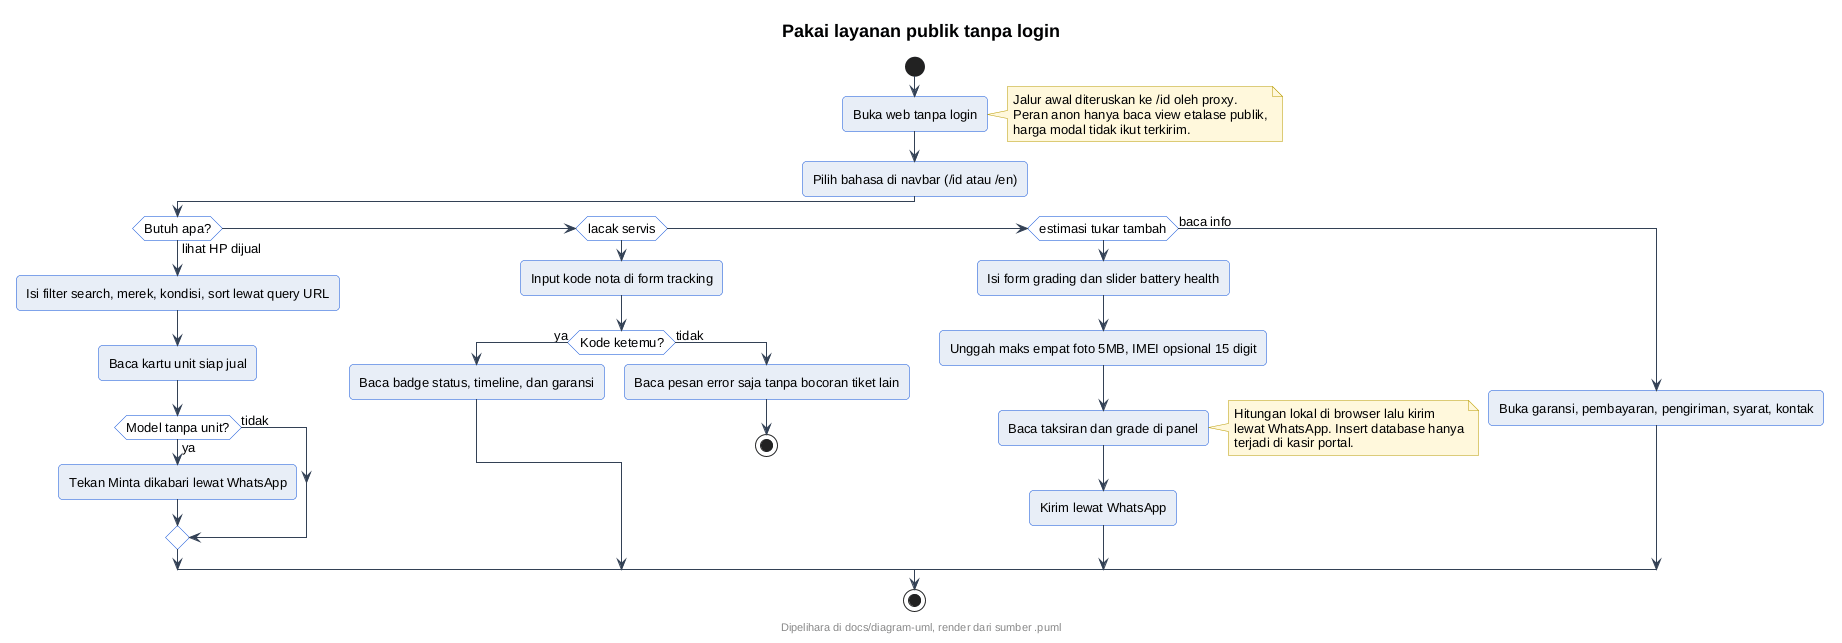

The diagram above was rendered by PlantUML. Its source (embedded in the PNG):
@startuml
' --- gaya At Cell (inline, mandiri utk server publik) ---
skinparam backgroundColor #FFFFFF
skinparam shadowing false
skinparam roundcorner 8
skinparam defaultFontName sans-serif
skinparam defaultFontSize 13
skinparam titleFontSize 18
skinparam titleFontStyle bold
skinparam headerFontSize 11
skinparam footerFontSize 11
skinparam noteBackgroundColor #FFF8DC
skinparam noteBorderColor #B89B00
skinparam actorBackgroundColor #E8EEF7
skinparam actorBorderColor #0B4ED8
skinparam participantBackgroundColor #E8EEF7
skinparam participantBorderColor #0B4ED8
skinparam usecaseBackgroundColor #E8EEF7
skinparam usecaseBorderColor #0B4ED8
skinparam classBackgroundColor #E8EEF7
skinparam classBorderColor #0B4ED8
skinparam objectBackgroundColor #EEF3FA
skinparam objectBorderColor #0B4ED8
skinparam activityBackgroundColor #E8EEF7
skinparam activityBorderColor #0B4ED8
skinparam activityDiamondBackgroundColor #FFFFFF
skinparam activityDiamondBorderColor #0B4ED8
skinparam stateBackgroundColor #E8EEF7
skinparam stateBorderColor #0B4ED8
skinparam stateStartColor #0B4ED8
skinparam stateEndColor #0B4ED8
skinparam componentBackgroundColor #E8EEF7
skinparam componentBorderColor #0B4ED8
skinparam cloudBackgroundColor #F2F5FA
skinparam cloudBorderColor #5B6B82
skinparam databaseBackgroundColor #E8EEF7
skinparam databaseBorderColor #0B4ED8
skinparam entityBackgroundColor #E8EEF7
skinparam entityBorderColor #0B4ED8
skinparam sequenceArrowColor #334155
skinparam sequenceLifeLineBorderColor #0B4ED8
skinparam sequenceParticipantBorderColor #0B4ED8
footer Dipelihara di docs/diagram-uml, render dari sumber .puml
title Pakai layanan publik tanpa login
start
:Buka web tanpa login;
note right
  Jalur awal diteruskan ke /id oleh proxy.
  Peran anon hanya baca view etalase publik,
  harga modal tidak ikut terkirim.
end note
:Pilih bahasa di navbar (/id atau /en);
if (Butuh apa?) then (lihat HP dijual)
  :Isi filter search, merek, kondisi, sort lewat query URL;
  :Baca kartu unit siap jual;
  if (Model tanpa unit?) then (ya)
    :Tekan Minta dikabari lewat WhatsApp;
  else (tidak)
  endif
elseif (lacak servis) then
  :Input kode nota di form tracking;
  if (Kode ketemu?) then (ya)
    :Baca badge status, timeline, dan garansi;
  else (tidak)
    :Baca pesan error saja tanpa bocoran tiket lain;
    stop
  endif
elseif (estimasi tukar tambah) then
  :Isi form grading dan slider battery health;
  :Unggah maks empat foto 5MB, IMEI opsional 15 digit;
  :Baca taksiran dan grade di panel;
  note right
    Hitungan lokal di browser lalu kirim
    lewat WhatsApp. Insert database hanya
    terjadi di kasir portal.
  end note
  :Kirim lewat WhatsApp;
else (baca info)
  :Buka garansi, pembayaran, pengiriman, syarat, kontak;
endif
stop
@enduml